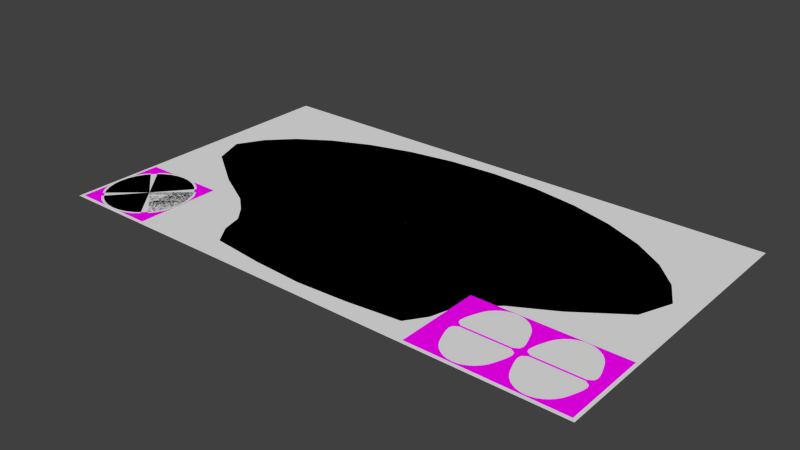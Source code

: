 # Source: gray_ui.blend  (saved by Blender 2.71.0; exported with 4.5.12 LTS)
import bpy
from mathutils import Matrix  # noqa: F401  (used for matrix-valued properties, if any)

bpy.ops.wm.read_factory_settings(use_empty=True)
scene = bpy.context.scene
scene.name = 'Scene'

# ---- collections
col_collection_1 = bpy.data.collections.new('Collection 1'); scene.collection.children.link(col_collection_1)
col_collection_2 = bpy.data.collections.new('Collection 2'); scene.collection.children.link(col_collection_2)
col_collection_3 = bpy.data.collections.new('Collection 3'); scene.collection.children.link(col_collection_3)
col_collection_11 = bpy.data.collections.new('Collection 11'); scene.collection.children.link(col_collection_11)
col_collection_12 = bpy.data.collections.new('Collection 12'); scene.collection.children.link(col_collection_12)

# ---- images (referenced by path relative to the original .blend; pixels are not part of the script)
import os
ASSET_DIR = os.environ.get("B2B_ASSET_DIR", "")  # directory of the original .blend (textures are referenced by path, not embedded)
HERE = os.path.dirname(os.path.abspath(__file__))  # packed textures are extracted next to this script under _unpacked/

def load_image(name, relpath, width, height, colorspace="sRGB"):
    """Load a texture the original file referenced (path relative to the .blend, or extracted next to this script)."""
    p = next((c for c in (os.path.join(HERE, relpath), os.path.join(ASSET_DIR, relpath)) if relpath and os.path.exists(c)), "")
    if p:
        img = bpy.data.images.load(p, check_existing=True)
        img.name = name
    else:  # same state as the original file: an image datablock whose file is absent (Cycles renders it pink)
        img = bpy.data.images.new(name, width, height)
        img.source = "FILE"
        img.filepath = "//" + (relpath or name)
    img.colorspace_settings.name = colorspace
    return img
img_greybutton_png = load_image('greybutton.png', 'greybutton.png', 1024, 1024, 'sRGB')
img_hzg_updn_png_001 = load_image('hzg_updn.png.001', 'hzg_updn.png', 1024, 1024, 'sRGB')
img_hzg_rotb_png = load_image('hzg_rotb.png', 'hzg_rotb.png', 1024, 1024, 'sRGB')
img_ghostring_png_001 = load_image('ghostring.png.001', 'ghostring.png', 1024, 1024, 'sRGB')

# ---- materials (node trees are filled in below, after node groups)
mat_material = bpy.data.materials.new('Material')
mat_material.alpha_threshold = 0.0
mat_material.roughness = 0.5
mat_material.line_color = (0.0, 0.0, 0.0, 1.0)
mat_material_003 = bpy.data.materials.new('Material.003')
mat_material_003.alpha_threshold = 0.0
mat_material_003.roughness = 0.5
mat_material_003.line_color = (0.0, 0.0, 0.0, 1.0)
mat_material_002 = bpy.data.materials.new('Material.002')
mat_material_002.alpha_threshold = 0.0
mat_material_002.roughness = 0.5
mat_material_002.line_color = (0.0, 0.0, 0.0, 1.0)
mat_material_001 = bpy.data.materials.new('Material.001')
mat_material_001.alpha_threshold = 0.0
mat_material_001.roughness = 0.5
mat_material_001.line_color = (0.0, 0.0, 0.0, 1.0)

# ---- material node trees
mat_material.use_nodes = True; mat_material.node_tree.nodes.clear()
_N = mat_material.node_tree.nodes; _L = mat_material.node_tree.links
n0 = _N.new('ShaderNodeOutputMaterial'); n0.name = 'Material Output'; n0.location = (300, 300)
n1 = _N.new('ShaderNodeBsdfDiffuse'); n1.name = 'Diffuse BSDF'; n1.location = (10, 300)
n2 = _N.new('ShaderNodeTexImage'); n2.name = 'Image Texture'; n2.location = (-180, 300)
n2.width = 140
n2.image = img_greybutton_png
_L.new(n1.outputs[0], n0.inputs[0])
_L.new(n2.outputs[0], n1.inputs[0])
n0.is_active_output = True
mat_material_003.use_nodes = True; mat_material_003.node_tree.nodes.clear()
_N = mat_material_003.node_tree.nodes; _L = mat_material_003.node_tree.links
n0 = _N.new('ShaderNodeMixShader'); n0.name = 'Mix Shader'; n0.location = (195, 274)
n1 = _N.new('ShaderNodeOutputMaterial'); n1.name = 'Material Output'; n1.location = (456, 281)
n2 = _N.new('ShaderNodeTexImage'); n2.name = 'Image Texture'; n2.location = (-397, 260)
n2.width = 140
n2.image = img_hzg_updn_png_001
n3 = _N.new('ShaderNodeBsdfTransparent'); n3.name = 'Transparent BSDF'; n3.location = (3, 152)
n3.inputs[0].default_value = (1.0, 1.0, 1.0, 0.0)
n4 = _N.new('ShaderNodeBsdfDiffuse'); n4.name = 'Diffuse BSDF'; n4.location = (10, 300)
_L.new(n2.outputs[0], n4.inputs[0])
_L.new(n0.outputs[0], n1.inputs[0])
_L.new(n2.outputs[1], n0.inputs[0])
_L.new(n3.outputs[0], n0.inputs[1])
_L.new(n4.outputs[0], n0.inputs[2])
n1.is_active_output = True
mat_material_002.use_nodes = True; mat_material_002.node_tree.nodes.clear()
_N = mat_material_002.node_tree.nodes; _L = mat_material_002.node_tree.links
n0 = _N.new('ShaderNodeBsdfDiffuse'); n0.name = 'Diffuse BSDF'; n0.location = (10, 300)
n1 = _N.new('ShaderNodeBsdfTransparent'); n1.name = 'Transparent BSDF'; n1.location = (34, 130)
n2 = _N.new('ShaderNodeOutputMaterial'); n2.name = 'Material Output'; n2.location = (598, 261)
n3 = _N.new('ShaderNodeMixShader'); n3.name = 'Mix Shader'; n3.location = (326, 275)
n4 = _N.new('ShaderNodeTexImage'); n4.name = 'Image Texture'; n4.location = (-322, 255)
n4.width = 140
n4.image = img_hzg_rotb_png
_L.new(n0.outputs[0], n3.inputs[2])
_L.new(n4.outputs[0], n0.inputs[0])
_L.new(n3.outputs[0], n2.inputs[0])
_L.new(n1.outputs[0], n3.inputs[1])
_L.new(n4.outputs[1], n3.inputs[0])
n2.is_active_output = True
mat_material_001.use_nodes = True; mat_material_001.node_tree.nodes.clear()
_N = mat_material_001.node_tree.nodes; _L = mat_material_001.node_tree.links
n0 = _N.new('ShaderNodeOutputMaterial'); n0.name = 'Material Output'; n0.location = (300, 300)
n1 = _N.new('ShaderNodeBsdfDiffuse'); n1.name = 'Diffuse BSDF'; n1.location = (10, 300)
n2 = _N.new('ShaderNodeTexImage'); n2.name = 'Image Texture'; n2.location = (-180, 300)
n2.width = 140
n2.image = img_ghostring_png_001
_L.new(n1.outputs[0], n0.inputs[0])
_L.new(n2.outputs[0], n1.inputs[0])
n0.is_active_output = True

# ---- world
world_world = bpy.data.worlds.new('World'); scene.world = world_world
world_world.color = (0.05088, 0.05088, 0.05088)
world_world.use_sun_shadow = False
world_world.sun_shadow_jitter_overblur = 0.0
world_world.cycles.sampling_method = 'MANUAL'
world_world.cycles.sample_map_resolution = 256

# ---- meshes
me_plane_002 = bpy.data.meshes.new('Plane.002')
me_plane_002.from_pydata([(-872.1, -452.8, 0.9997), (-722.1, -452.8, 0.9997), (-872.1, -302.8, 1.0), (-722.1, -302.8, 1.0)], [], [(0, 1, 3, 2)])
_uv = me_plane_002.uv_layers.new(name='UVMap')
_uv.uv.foreach_set('vector', [9.882e-05, 0.000101, 0.9999, 9.882e-05, 0.9999, 0.9999, 0.0001011, 0.9999])
me_plane_002.materials.append(mat_material)
me_plane_002.use_remesh_preserve_volume = False
me_plane_002.use_remesh_preserve_attributes = False
me_plane_002.use_mirror_vertex_groups = False
me_plane_002.update()
me_plane_004 = bpy.data.meshes.new('Plane.004')
me_plane_004.from_pydata([(426.7, -227.8, 0.9995), (426.7, -527.8, 0.9995), (726.7, -227.8, 1.0), (726.7, -527.8, 1.0)], [], [(0, 1, 3, 2)])
_uv = me_plane_004.uv_layers.new(name='UVMap')
_uv.uv.foreach_set('vector', [9.998e-05, 0.9999, 9.998e-05, 0.0001001, 0.9999, 9.998e-05, 0.9999, 0.9999])
me_plane_004.materials.append(mat_material_003)
me_plane_004.use_remesh_preserve_volume = False
me_plane_004.use_remesh_preserve_attributes = False
me_plane_004.use_mirror_vertex_groups = False
me_plane_004.update()
me_plane_003 = bpy.data.meshes.new('Plane.003')
me_plane_003.from_pydata([(648.5, -227.8, 0.9995), (648.5, -527.8, 0.9995), (948.5, -227.8, 1.0), (948.5, -527.8, 1.0)], [], [(0, 1, 3, 2)])
_uv = me_plane_003.uv_layers.new(name='UVMap')
_uv.uv.foreach_set('vector', [9.998e-05, 0.9999, 9.998e-05, 0.0001001, 0.9999, 9.998e-05, 0.9999, 0.9999])
me_plane_003.materials.append(mat_material_002)
me_plane_003.use_remesh_preserve_volume = False
me_plane_003.use_remesh_preserve_attributes = False
me_plane_003.use_mirror_vertex_groups = False
me_plane_003.update()
me_plane_001 = bpy.data.meshes.new('Plane.001')
me_plane_001.from_pydata([(-947.1, -527.8, 0.9995), (-647.1, -527.8, 0.9995), (-947.1, -227.8, 1.0), (-647.1, -227.8, 1.0)], [], [(0, 1, 3, 2)])
_uv = me_plane_001.uv_layers.new(name='UVMap')
_uv.uv.foreach_set('vector', [9.882e-05, 0.000101, 0.9999, 9.882e-05, 0.9999, 0.9999, 0.0001011, 0.9999])
me_plane_001.materials.append(mat_material_001)
me_plane_001.use_remesh_preserve_volume = False
me_plane_001.use_remesh_preserve_attributes = False
me_plane_001.use_mirror_vertex_groups = False
me_plane_001.update()
me_circle_002 = bpy.data.meshes.new('Circle.002')
me_circle_002.from_pydata([(0.0, 486.3, 0.0), (-175.8, 476.9, 0.0), (-344.8, 449.3, 0.0), (-500.6, 404.3, 0.0), (-637.2, 343.8, 0.0), (-749.2, 270.2, 0.0), (-832.5, 186.1, 0.0), (-883.8, 94.87, 0.0), (-839.0, -18.37, 0.0), (-672.3, -136.0, 0.0), (-532.7, -212.9, 0.0), (-473.4, -264.6, 0.0), (-429.3, -318.5, 0.0), (-409.0, -389.8, 0.0), (-363.0, -456.3, 0.0), (-175.8, -476.9, 0.0), (0.0002936, -486.3, 0.0), (175.8, -476.9, 0.0), (363.0, -456.3, 0.0), (409.0, -389.8, 0.0), (429.3, -318.5, 0.0), (473.4, -264.6, 0.0), (532.7, -212.9, 0.0), (672.3, -136.0, 0.0), (839.0, -18.37, 0.0), (883.8, 94.87, 0.0), (832.5, 186.1, 0.0), (749.2, 270.2, 0.0), (637.2, 343.8, 0.0), (500.6, 404.3, 0.0), (344.8, 449.3, 0.0), (175.8, 476.9, 0.0), (0.0, 0.0002531, 0.0)], [], [(7, 8, 32, 6), (4, 5, 6, 32), (2, 3, 4, 32), (0, 1, 2, 32), (30, 31, 0, 32), (28, 29, 30, 32), (26, 27, 28, 32), (24, 25, 26, 32), (23, 24, 32, 22), (20, 21, 22, 32), (18, 19, 20, 32), (16, 17, 18, 32), (8, 9, 10, 32), (10, 11, 12, 32), (12, 13, 14, 32), (14, 15, 16, 32)])
me_circle_002.use_remesh_preserve_volume = False
me_circle_002.use_remesh_preserve_attributes = False
me_circle_002.use_mirror_vertex_groups = False
me_circle_002.update()
me_circle_009 = bpy.data.meshes.new('Circle.009')
me_circle_009.from_pydata([(809.0, -230.5, 2.0), (793.3, -232.0, 2.0), (778.0, -236.4, 2.0), (763.7, -243.5, 2.0), (750.7, -253.0, 2.0), (739.4, -264.7, 2.0), (730.3, -278.0, 2.0), (723.6, -292.4, 2.0), (717.9, -307.5, 2.0), (712.3, -322.9, 2.0), (708.1, -338.0, 2.0), (705.8, -352.0, 2.0), (709.3, -364.3, 2.0), (724.6, -374.2, 2.0), (893.4, -374.2, 2.0), (908.8, -364.3, 2.0), (912.2, -352.0, 2.0), (910.0, -338.0, 2.0), (905.8, -322.9, 2.0), (900.2, -307.5, 2.0), (894.5, -292.4, 2.0), (887.8, -278.0, 2.0), (878.6, -264.7, 2.0), (867.4, -253.0, 2.0), (854.4, -243.5, 2.0), (840.0, -236.4, 2.0), (824.8, -232.0, 2.0), (809.0, -374.2, 2.0), (809.0, -302.3, 2.0)], [], [(13, 27, 28, 12), (10, 11, 12, 28), (8, 9, 10, 28), (6, 7, 8, 28), (4, 5, 6, 28), (2, 3, 4, 28), (0, 1, 2, 28), (26, 0, 28, 25), (23, 24, 25, 28), (21, 22, 23, 28), (19, 20, 21, 28), (17, 18, 19, 28), (15, 16, 17, 28), (14, 15, 28, 27)])
_uv = me_circle_009.uv_layers.new(name='UVMap')
_uv.uv.foreach_set('vector', [0.09107, 8.476e-05, 0.5, 8.416e-05, 0.5, 0.3481, 0.01679, 0.04775, 0.0108, 0.1754, 8.342e-05, 0.1073, 0.01679, 0.04775, 0.5, 0.3481, 0.05848, 0.3232, 0.03127, 0.2485, 0.0108, 0.1754, 0.5, 0.3481, 0.1184, 0.4661, 0.08613, 0.3962, 0.05848, 0.3232, 0.5, 0.3481, 0.2174, 0.587, 0.1628, 0.5305, 0.1184, 0.4661, 0.5, 0.3481, 0.3498, 0.6678, 0.2804, 0.6333, 0.2174, 0.587, 0.5, 0.3481, 0.5, 0.6962, 0.4238, 0.689, 0.3498, 0.6678, 0.5, 0.3481, 0.5762, 0.689, 0.5, 0.6962, 0.5, 0.3481, 0.6502, 0.6678, 0.7826, 0.587, 0.7196, 0.6333, 0.6502, 0.6678, 0.5, 0.3481, 0.8816, 0.4661, 0.8372, 0.5305, 0.7826, 0.587, 0.5, 0.3481, 0.9415, 0.3231, 0.9139, 0.3961, 0.8816, 0.4661, 0.5, 0.3481, 0.9892, 0.1754, 0.9687, 0.2485, 0.9415, 0.3231, 0.5, 0.3481, 0.9832, 0.04775, 0.9999, 0.1073, 0.9892, 0.1754, 0.5, 0.3481, 0.9089, 8.342e-05, 0.9832, 0.04775, 0.5, 0.3481, 0.5, 8.416e-05])
me_circle_009.use_remesh_preserve_volume = False
me_circle_009.use_remesh_preserve_attributes = False
me_circle_009.use_mirror_vertex_groups = False
me_circle_009.update()
me_circle_008 = bpy.data.meshes.new('Circle.008')
me_circle_008.from_pydata([(809.0, -524.3, 2.0), (793.3, -522.9, 2.0), (778.0, -518.5, 2.0), (763.7, -511.4, 2.0), (750.7, -501.8, 2.0), (739.4, -490.1, 2.0), (730.3, -476.8, 2.0), (723.6, -462.4, 2.0), (717.9, -447.3, 2.0), (712.3, -431.9, 2.0), (708.1, -416.9, 2.0), (705.8, -402.8, 2.0), (709.3, -390.5, 2.0), (724.6, -380.7, 2.0), (893.4, -380.7, 2.0), (908.8, -390.5, 2.0), (912.2, -402.8, 2.0), (910.0, -416.9, 2.0), (905.8, -431.9, 2.0), (900.2, -447.3, 2.0), (894.5, -462.4, 2.0), (887.8, -476.8, 2.0), (878.6, -490.1, 2.0), (867.4, -501.8, 2.0), (854.4, -511.4, 2.0), (840.0, -518.5, 2.0), (824.8, -522.9, 2.0), (809.0, -380.7, 2.0), (809.0, -452.5, 2.0)], [], [(14, 27, 28, 15), (15, 28, 17, 16), (17, 28, 19, 18), (19, 28, 21, 20), (21, 28, 23, 22), (23, 28, 25, 24), (26, 25, 28, 0), (0, 28, 2, 1), (2, 28, 4, 3), (4, 28, 6, 5), (6, 28, 8, 7), (8, 28, 10, 9), (10, 28, 12, 11), (13, 12, 28, 27)])
_uv = me_circle_008.uv_layers.new(name='UVMap')
_uv.uv.foreach_set('vector', [0.9089, 0.6961, 0.5, 0.6962, 0.5, 0.3481, 0.9832, 0.6485, 0.9832, 0.6485, 0.5, 0.3481, 0.9892, 0.5208, 0.9999, 0.5889, 0.9892, 0.5208, 0.5, 0.3481, 0.9415, 0.3731, 0.9687, 0.4477, 0.9415, 0.3731, 0.5, 0.3481, 0.8816, 0.2302, 0.9139, 0.3001, 0.8816, 0.2302, 0.5, 0.3481, 0.7826, 0.1093, 0.8372, 0.1657, 0.7826, 0.1093, 0.5, 0.3481, 0.6502, 0.02846, 0.7196, 0.0629, 0.5762, 0.007246, 0.6502, 0.02846, 0.5, 0.3481, 0.5, 8.342e-05, 0.5, 8.342e-05, 0.5, 0.3481, 0.3498, 0.02845, 0.4238, 0.007244, 0.3498, 0.02845, 0.5, 0.3481, 0.2174, 0.1092, 0.2804, 0.06289, 0.2174, 0.1092, 0.5, 0.3481, 0.1184, 0.2302, 0.1628, 0.1657, 0.1184, 0.2302, 0.5, 0.3481, 0.05849, 0.3731, 0.08613, 0.3001, 0.05849, 0.3731, 0.5, 0.3481, 0.0108, 0.5208, 0.03127, 0.4477, 0.0108, 0.5208, 0.5, 0.3481, 0.01679, 0.6485, 8.342e-05, 0.5889, 0.09107, 0.6961, 0.01679, 0.6485, 0.5, 0.3481, 0.5, 0.6962])
me_circle_008.use_remesh_preserve_volume = False
me_circle_008.use_remesh_preserve_attributes = False
me_circle_008.use_mirror_vertex_groups = False
me_circle_008.update()
me_circle_007 = bpy.data.meshes.new('Circle.007')
me_circle_007.from_pydata([(586.5, -524.3, 2.0), (570.8, -522.9, 2.0), (555.6, -518.5, 2.0), (541.2, -511.4, 2.0), (528.2, -501.8, 2.0), (516.9, -490.1, 2.0), (507.8, -476.8, 2.0), (501.1, -462.4, 2.0), (495.4, -447.3, 2.0), (489.8, -431.9, 2.0), (485.6, -416.9, 2.0), (483.4, -402.8, 2.0), (486.8, -390.5, 2.0), (502.1, -380.7, 2.0), (671.0, -380.7, 2.0), (686.3, -390.5, 2.0), (689.7, -402.8, 2.0), (687.5, -416.9, 2.0), (683.3, -431.9, 2.0), (677.7, -447.3, 2.0), (672.0, -462.4, 2.0), (665.3, -476.8, 2.0), (656.1, -490.1, 2.0), (644.9, -501.8, 2.0), (631.9, -511.4, 2.0), (617.5, -518.5, 2.0), (602.3, -522.9, 2.0), (586.5, -380.7, 2.0), (586.5, -452.5, 2.0)], [], [(14, 27, 28, 15), (15, 28, 17, 16), (17, 28, 19, 18), (19, 28, 21, 20), (21, 28, 23, 22), (23, 28, 25, 24), (26, 25, 28, 0), (0, 28, 2, 1), (2, 28, 4, 3), (4, 28, 6, 5), (6, 28, 8, 7), (8, 28, 10, 9), (10, 28, 12, 11), (13, 12, 28, 27)])
_uv = me_circle_007.uv_layers.new(name='UVMap')
_uv.uv.foreach_set('vector', [0.9089, 0.6961, 0.5, 0.6962, 0.5, 0.3481, 0.9832, 0.6485, 0.9832, 0.6485, 0.5, 0.3481, 0.9892, 0.5208, 0.9999, 0.5889, 0.9892, 0.5208, 0.5, 0.3481, 0.9415, 0.3731, 0.9687, 0.4477, 0.9415, 0.3731, 0.5, 0.3481, 0.8816, 0.2302, 0.9139, 0.3001, 0.8816, 0.2302, 0.5, 0.3481, 0.7826, 0.1093, 0.8372, 0.1657, 0.7826, 0.1093, 0.5, 0.3481, 0.6502, 0.02846, 0.7196, 0.0629, 0.5762, 0.007245, 0.6502, 0.02846, 0.5, 0.3481, 0.5, 8.342e-05, 0.5, 8.342e-05, 0.5, 0.3481, 0.3498, 0.02845, 0.4238, 0.007245, 0.3498, 0.02845, 0.5, 0.3481, 0.2174, 0.1092, 0.2804, 0.0629, 0.2174, 0.1092, 0.5, 0.3481, 0.1184, 0.2302, 0.1628, 0.1657, 0.1184, 0.2302, 0.5, 0.3481, 0.05848, 0.3731, 0.08613, 0.3001, 0.05848, 0.3731, 0.5, 0.3481, 0.0108, 0.5208, 0.03127, 0.4477, 0.0108, 0.5208, 0.5, 0.3481, 0.01679, 0.6485, 8.342e-05, 0.5889, 0.09107, 0.6961, 0.01679, 0.6485, 0.5, 0.3481, 0.5, 0.6962])
me_circle_007.use_remesh_preserve_volume = False
me_circle_007.use_remesh_preserve_attributes = False
me_circle_007.use_mirror_vertex_groups = False
me_circle_007.update()
me_circle_001 = bpy.data.meshes.new('Circle.001')
me_circle_001.from_pydata([(586.5, -230.5, 2.0), (570.8, -232.0, 2.0), (555.6, -236.4, 2.0), (541.2, -243.5, 2.0), (528.2, -253.0, 2.0), (516.9, -264.7, 2.0), (507.8, -278.0, 2.0), (501.1, -292.4, 2.0), (495.4, -307.5, 2.0), (489.8, -322.9, 2.0), (485.6, -338.0, 2.0), (483.4, -352.0, 2.0), (486.8, -364.3, 2.0), (502.1, -374.2, 2.0), (671.0, -374.2, 2.0), (686.3, -364.3, 2.0), (689.7, -352.0, 2.0), (687.5, -338.0, 2.0), (683.3, -322.9, 2.0), (677.7, -307.5, 2.0), (672.0, -292.4, 2.0), (665.3, -278.0, 2.0), (656.1, -264.7, 2.0), (644.9, -253.0, 2.0), (631.9, -243.5, 2.0), (617.5, -236.4, 2.0), (602.3, -232.0, 2.0), (586.5, -374.2, 2.0), (586.5, -302.3, 2.0)], [], [(13, 27, 28, 12), (10, 11, 12, 28), (8, 9, 10, 28), (6, 7, 8, 28), (4, 5, 6, 28), (2, 3, 4, 28), (0, 1, 2, 28), (26, 0, 28, 25), (23, 24, 25, 28), (21, 22, 23, 28), (19, 20, 21, 28), (17, 18, 19, 28), (15, 16, 17, 28), (14, 15, 28, 27)])
_uv = me_circle_001.uv_layers.new(name='UVMap')
_uv.uv.foreach_set('vector', [0.09107, 8.387e-05, 0.5, 8.402e-05, 0.5, 0.3481, 0.01679, 0.04775, 0.0108, 0.1754, 8.342e-05, 0.1073, 0.01679, 0.04775, 0.5, 0.3481, 0.05848, 0.3231, 0.03127, 0.2485, 0.0108, 0.1754, 0.5, 0.3481, 0.1184, 0.4661, 0.08612, 0.3961, 0.05848, 0.3231, 0.5, 0.3481, 0.2174, 0.587, 0.1628, 0.5305, 0.1184, 0.4661, 0.5, 0.3481, 0.3498, 0.6678, 0.2804, 0.6333, 0.2174, 0.587, 0.5, 0.3481, 0.5, 0.6962, 0.4238, 0.689, 0.3498, 0.6678, 0.5, 0.3481, 0.5762, 0.689, 0.5, 0.6962, 0.5, 0.3481, 0.6502, 0.6678, 0.7826, 0.587, 0.7196, 0.6333, 0.6502, 0.6678, 0.5, 0.3481, 0.8816, 0.4661, 0.8372, 0.5305, 0.7826, 0.587, 0.5, 0.3481, 0.9415, 0.3231, 0.9139, 0.3961, 0.8816, 0.4661, 0.5, 0.3481, 0.9892, 0.1754, 0.9687, 0.2485, 0.9415, 0.3231, 0.5, 0.3481, 0.9832, 0.04775, 0.9999, 0.1073, 0.9892, 0.1754, 0.5, 0.3481, 0.9089, 8.342e-05, 0.9832, 0.04775, 0.5, 0.3481, 0.5, 8.402e-05])
me_circle_001.use_remesh_preserve_volume = False
me_circle_001.use_remesh_preserve_attributes = False
me_circle_001.use_mirror_vertex_groups = False
me_circle_001.update()
me_circle_006 = bpy.data.meshes.new('Circle.006')
me_circle_006.from_pydata([(-952.6, -377.5, 2.0), (-949.9, -405.4, 2.0), (-943.6, -432.3, 2.0), (-932.8, -457.1, 2.0), (-915.3, -478.8, 2.0), (-915.3, -276.1, 2.0), (-932.8, -297.8, 2.0), (-943.6, -322.6, 2.0), (-949.9, -349.5, 2.0), (-797.0, -377.5, 2.0), (-856.3, -326.8, 2.0), (-856.3, -428.1, 2.0), (-867.1, -377.5, 2.0)], [], [(11, 9, 10, 12), (4, 11, 12, 3), (1, 2, 3, 12), (0, 1, 12, 8), (6, 7, 8, 12), (5, 6, 12, 10)])
_uv = me_circle_006.uv_layers.new(name='UVMap')
_uv.uv.foreach_set('vector', [0.4935, 0.07746, 0.9881, 9.939e-05, 0.9875, 0.5007, 0.6955, 0.3416, 9.939e-05, 0.1534, 0.4935, 0.07746, 0.6955, 0.3416, 0.0328, 0.3295, 0.2131, 0.6287, 0.1083, 0.4859, 0.0328, 0.3295, 0.6955, 0.3416, 0.338, 0.7588, 0.2131, 0.6287, 0.6955, 0.3416, 0.4857, 0.8623, 0.8091, 0.9946, 0.643, 0.944, 0.4857, 0.8623, 0.6955, 0.3416, 0.9881, 0.9999, 0.8091, 0.9946, 0.6955, 0.3416, 0.9875, 0.5007])
me_circle_006.use_remesh_preserve_volume = False
me_circle_006.use_remesh_preserve_attributes = False
me_circle_006.use_mirror_vertex_groups = False
me_circle_006.update()
me_circle_005 = bpy.data.meshes.new('Circle.005')
me_circle_005.from_pydata([(-797.0, -533.1, 2.0), (-769.1, -530.3, 2.0), (-742.2, -524.1, 2.0), (-717.4, -513.2, 2.0), (-695.7, -495.7, 2.0), (-898.3, -495.7, 2.0), (-876.6, -513.2, 2.0), (-851.8, -524.1, 2.0), (-825.0, -530.3, 2.0), (-797.0, -377.5, 2.0), (-847.7, -436.7, 2.0), (-746.4, -436.7, 2.0), (-797.0, -447.5, 2.0)], [], [(11, 9, 10, 12), (4, 11, 12, 3), (1, 2, 3, 12), (0, 1, 12, 8), (6, 7, 8, 12), (5, 6, 12, 10)])
_uv = me_circle_005.uv_layers.new(name='UVMap')
_uv.uv.foreach_set('vector', [0.9875, 0.5007, 0.9881, 9.939e-05, 0.4935, 0.07746, 0.6955, 0.3416, 0.9881, 0.9999, 0.9875, 0.5007, 0.6955, 0.3416, 0.8091, 0.9946, 0.4857, 0.8623, 0.643, 0.944, 0.8091, 0.9946, 0.6955, 0.3416, 0.338, 0.7588, 0.4857, 0.8623, 0.6955, 0.3416, 0.2131, 0.6287, 0.0328, 0.3295, 0.1083, 0.4859, 0.2131, 0.6287, 0.6955, 0.3416, 9.939e-05, 0.1534, 0.0328, 0.3295, 0.6955, 0.3416, 0.4935, 0.07746])
me_circle_005.use_remesh_preserve_volume = False
me_circle_005.use_remesh_preserve_attributes = False
me_circle_005.use_mirror_vertex_groups = False
me_circle_005.update()
me_circle_004 = bpy.data.meshes.new('Circle.004')
me_circle_004.from_pydata([(-641.4, -377.5, 2.0), (-644.1, -349.5, 2.0), (-650.4, -322.6, 2.0), (-661.2, -297.8, 2.0), (-678.8, -276.1, 2.0), (-678.8, -478.8, 2.0), (-661.2, -457.1, 2.0), (-650.4, -432.3, 2.0), (-644.1, -405.4, 2.0), (-797.0, -377.5, 2.0), (-737.7, -428.1, 2.0), (-737.7, -326.8, 2.0), (-727.0, -377.5, 2.0)], [], [(11, 9, 10, 12), (4, 11, 12, 3), (5, 6, 12, 10), (6, 7, 8, 12), (1, 2, 3, 12), (0, 1, 12, 8)])
_uv = me_circle_004.uv_layers.new(name='UVMap')
_uv.uv.foreach_set('vector', [0.9875, 0.4993, 0.9881, 0.9999, 0.4935, 0.9225, 0.6955, 0.6584, 0.9881, 9.939e-05, 0.9875, 0.4993, 0.6955, 0.6584, 0.8091, 0.005408, 9.939e-05, 0.8466, 0.0328, 0.6705, 0.6955, 0.6584, 0.4935, 0.9225, 0.0328, 0.6705, 0.1083, 0.5141, 0.2131, 0.3713, 0.6955, 0.6584, 0.4857, 0.1377, 0.643, 0.05603, 0.8091, 0.005408, 0.6955, 0.6584, 0.338, 0.2412, 0.4857, 0.1377, 0.6955, 0.6584, 0.2131, 0.3713])
me_circle_004.use_remesh_preserve_volume = False
me_circle_004.use_remesh_preserve_attributes = False
me_circle_004.use_mirror_vertex_groups = False
me_circle_004.update()
me_circle = bpy.data.meshes.new('Circle')
me_circle.from_pydata([(-797.0, -221.8, 2.0), (-825.0, -224.6, 2.0), (-851.8, -230.8, 2.0), (-876.6, -241.7, 2.0), (-898.3, -259.2, 2.0), (-695.7, -259.2, 2.0), (-717.4, -241.7, 2.0), (-742.2, -230.8, 2.0), (-769.1, -224.6, 2.0), (-797.0, -377.5, 2.0), (-847.7, -318.2, 2.0), (-746.4, -318.2, 2.0), (-797.0, -307.4, 2.0)], [], [(4, 10, 12, 3), (1, 2, 3, 12), (0, 1, 12, 8), (6, 7, 8, 12), (5, 6, 12, 11), (10, 9, 11, 12)])
_uv = me_circle.uv_layers.new(name='UVMap')
_uv.uv.foreach_set('vector', [9.939e-05, 0.1534, 0.4935, 0.07746, 0.6955, 0.3416, 0.0328, 0.3295, 0.2131, 0.6287, 0.1083, 0.4858, 0.0328, 0.3295, 0.6955, 0.3416, 0.338, 0.7588, 0.2131, 0.6287, 0.6955, 0.3416, 0.4857, 0.8623, 0.809, 0.9946, 0.643, 0.944, 0.4857, 0.8623, 0.6955, 0.3416, 0.9881, 0.9999, 0.809, 0.9946, 0.6955, 0.3416, 0.9875, 0.5007, 0.4935, 0.07746, 0.9881, 9.939e-05, 0.9875, 0.5007, 0.6955, 0.3416])
me_circle.use_remesh_preserve_volume = False
me_circle.use_remesh_preserve_attributes = False
me_circle.use_mirror_vertex_groups = False
me_circle.update()
me_circle_003 = bpy.data.meshes.new('Circle.003')
me_circle_003.from_pydata([(0.0, 1.0, 0.0), (-0.1951, 0.9808, 0.0), (-0.3827, 0.9239, 0.0), (-0.5556, 0.8315, 0.0), (-0.7071, 0.7071, 0.0), (-0.8315, 0.5556, 0.0), (-0.9239, 0.3827, 0.0), (-0.9808, 0.1951, 0.0), (-1.0, 7.55e-08, 0.0), (-0.9808, -0.1951, 0.0), (-0.9239, -0.3827, 0.0), (-0.8315, -0.5556, 0.0), (-0.7071, -0.7071, 0.0), (-0.5556, -0.8315, 0.0), (-0.3827, -0.9239, 0.0), (-0.1951, -0.9808, 0.0), (3.258e-07, -1.0, 0.0), (0.1951, -0.9808, 0.0), (0.3827, -0.9239, 0.0), (0.5556, -0.8315, 0.0), (0.7071, -0.7071, 0.0), (0.8315, -0.5556, 0.0), (0.9239, -0.3827, 0.0), (0.9808, -0.1951, 0.0), (1.0, 9.656e-07, 0.0), (0.9808, 0.1951, 0.0), (0.9239, 0.3827, 0.0), (0.8315, 0.5556, 0.0), (0.7071, 0.7071, 0.0), (0.5556, 0.8315, 0.0), (0.3827, 0.9239, 0.0), (0.1951, 0.9808, 0.0), (-1.187e-08, 0.9, 0.0), (-0.1756, 0.8827, 0.0), (-0.3444, 0.8315, 0.0), (-0.5, 0.7483, 0.0), (-0.6364, 0.6364, 0.0), (-0.7483, 0.5, 0.0), (-0.8315, 0.3444, 0.0), (-0.8827, 0.1756, 0.0), (-0.9, 9.645e-08, 0.0), (-0.8827, -0.1756, 0.0), (-0.8315, -0.3444, 0.0), (-0.7483, -0.5, 0.0), (-0.6364, -0.6364, 0.0), (-0.5, -0.7483, 0.0), (-0.3444, -0.8315, 0.0), (-0.1756, -0.8827, 0.0), (2.814e-07, -0.9, 0.0), (0.1756, -0.8827, 0.0), (0.3444, -0.8315, 0.0), (0.5, -0.7483, 0.0), (0.6364, -0.6364, 0.0), (0.7483, -0.5, 0.0), (0.8315, -0.3444, 0.0), (0.8827, -0.1756, 0.0), (0.9, 8.975e-07, 0.0), (0.8827, 0.1756, 0.0), (0.8315, 0.3444, 0.0), (0.7483, 0.5, 0.0), (0.6364, 0.6364, 0.0), (0.5, 0.7483, 0.0), (0.3444, 0.8315, 0.0), (0.1756, 0.8827, 0.0), (0.0, 1.0, 0.2), (-0.1951, 0.9808, 0.2), (-0.3827, 0.9239, 0.2), (-0.5556, 0.8315, 0.2), (-0.7071, 0.7071, 0.2), (-0.8315, 0.5556, 0.2), (-0.9239, 0.3827, 0.2), (-0.9808, 0.1951, 0.2), (-1.0, 7.55e-08, 0.2), (-0.9808, -0.1951, 0.2), (-0.9239, -0.3827, 0.2), (-0.8315, -0.5556, 0.2), (-0.7071, -0.7071, 0.2), (-0.5556, -0.8315, 0.2), (-0.3827, -0.9239, 0.2), (-0.1951, -0.9808, 0.2), (3.258e-07, -1.0, 0.2), (0.1951, -0.9808, 0.2), (0.3827, -0.9239, 0.2), (0.5556, -0.8315, 0.2), (0.7071, -0.7071, 0.2), (0.8315, -0.5556, 0.2), (0.9239, -0.3827, 0.2), (0.9808, -0.1951, 0.2), (1.0, 9.656e-07, 0.2), (0.9808, 0.1951, 0.2), (0.9239, 0.3827, 0.2), (0.8315, 0.5556, 0.2), (0.7071, 0.7071, 0.2), (0.5556, 0.8315, 0.2), (0.3827, 0.9239, 0.2), (0.1951, 0.9808, 0.2), (-1.187e-08, 0.9, 0.2), (-0.1756, 0.8827, 0.2), (-0.3444, 0.8315, 0.2), (-0.5, 0.7483, 0.2), (-0.6364, 0.6364, 0.2), (-0.7483, 0.5, 0.2), (-0.8315, 0.3444, 0.2), (-0.8827, 0.1756, 0.2), (-0.9, 9.645e-08, 0.2), (-0.8827, -0.1756, 0.2), (-0.8315, -0.3444, 0.2), (-0.7483, -0.5, 0.2), (-0.6364, -0.6364, 0.2), (-0.5, -0.7483, 0.2), (-0.3444, -0.8315, 0.2), (-0.1756, -0.8827, 0.2), (2.814e-07, -0.9, 0.2), (0.1756, -0.8827, 0.2), (0.3444, -0.8315, 0.2), (0.5, -0.7483, 0.2), (0.6364, -0.6364, 0.2), (0.7483, -0.5, 0.2), (0.8315, -0.3444, 0.2), (0.8827, -0.1756, 0.2), (0.9, 8.975e-07, 0.2), (0.8827, 0.1756, 0.2), (0.8315, 0.3444, 0.2), (0.7483, 0.5, 0.2), (0.6364, 0.6364, 0.2), (0.5, 0.7483, 0.2), (0.3444, 0.8315, 0.2), (0.1756, 0.8827, 0.2), (0.3271, 0.0, 0.0), (-0.3271, 0.0, 0.0), (1.084e-10, 0.6, 0.0), (0.1, -0.6, 3.701e-16), (1.084e-10, 0.6, 0.2), (0.1, -0.6, 0.2), (-0.1, -0.6, -3.701e-16), (-0.1, -0.6, 0.2), (-0.1, 0.0, -3.701e-16), (-0.1, 0.0, 0.2), (-0.3271, 0.0, 0.2), (0.3271, 0.0, 0.2), (0.1, 0.0, 3.701e-16), (0.1, 0.0, 0.2)], [], [(94, 126, 125), (83, 115, 114), (72, 104, 103), (92, 124, 123), (81, 113, 112), (70, 102, 101), (90, 122, 121), (67, 68, 100), (79, 111, 110), (88, 120, 119), (66, 98, 97), (77, 109, 108), (85, 86, 118), (75, 107, 106), (95, 127, 126), (84, 116, 115), (73, 105, 104), (93, 125, 124), (82, 114, 113), (70, 71, 103), (91, 123, 122), (69, 101, 100), (80, 112, 111), (88, 89, 121), (67, 99, 98), (78, 110, 109), (86, 87, 119), (65, 97, 96), (76, 108, 107), (64, 96, 127), (85, 117, 116), (74, 106, 105), (61, 125, 126), (25, 89, 88), (3, 67, 66), (39, 103, 104), (54, 118, 119), (18, 82, 81), (32, 96, 97), (11, 75, 74), (48, 47, 111), (62, 126, 127), (26, 90, 89), (4, 68, 67), (40, 104, 105), (55, 119, 120), (19, 83, 82), (33, 97, 98), (12, 76, 75), (48, 112, 113), (63, 127, 96), (27, 91, 90), (5, 69, 68), (41, 105, 106), (56, 120, 121), (20, 84, 83), (34, 98, 99), (13, 77, 76), (49, 113, 114), (28, 92, 91), (6, 70, 69), (42, 106, 107), (57, 121, 122), (21, 85, 84), (35, 99, 100), (14, 78, 77), (50, 114, 115), (29, 93, 92), (7, 71, 70), (43, 107, 108), (58, 122, 123), (22, 86, 85), (36, 100, 101), (15, 79, 78), (51, 115, 116), (30, 94, 93), (8, 72, 71), (45, 44, 108), (59, 123, 124), (23, 87, 86), (1, 65, 64), (37, 101, 102), (53, 52, 116), (16, 80, 79), (31, 95, 94), (46, 45, 109), (9, 73, 72), (60, 124, 125), (24, 88, 87), (38, 102, 103), (2, 66, 65), (54, 53, 117), (17, 81, 80), (0, 64, 95), (10, 74, 73), (47, 46, 110), (141, 140, 128), (135, 134, 131), (132, 139, 128), (129, 138, 132), (140, 141, 133), (135, 137, 136), (138, 129, 136), (133, 141, 137), (132, 138, 137), (93, 94, 125), (82, 83, 114), (71, 72, 103), (91, 92, 123), (80, 81, 112), (69, 70, 101), (89, 90, 121), (99, 67, 100), (78, 79, 110), (87, 88, 119), (65, 66, 97), (76, 77, 108), (117, 85, 118), (74, 75, 106), (94, 95, 126), (83, 84, 115), (72, 73, 104), (92, 93, 124), (81, 82, 113), (102, 70, 103), (90, 91, 122), (68, 69, 100), (79, 80, 111), (120, 88, 121), (66, 67, 98), (77, 78, 109), (118, 86, 119), (64, 65, 96), (75, 76, 107), (95, 64, 127), (84, 85, 116), (73, 74, 105), (62, 61, 126), (24, 25, 88), (2, 3, 66), (40, 39, 104), (55, 54, 119), (17, 18, 81), (33, 32, 97), (10, 11, 74), (112, 48, 111), (63, 62, 127), (25, 26, 89), (3, 4, 67), (41, 40, 105), (56, 55, 120), (18, 19, 82), (34, 33, 98), (11, 12, 75), (49, 48, 113), (32, 63, 96), (26, 27, 90), (4, 5, 68), (42, 41, 106), (57, 56, 121), (19, 20, 83), (35, 34, 99), (12, 13, 76), (50, 49, 114), (27, 28, 91), (5, 6, 69), (43, 42, 107), (58, 57, 122), (20, 21, 84), (36, 35, 100), (13, 14, 77), (51, 50, 115), (28, 29, 92), (6, 7, 70), (44, 43, 108), (59, 58, 123), (21, 22, 85), (37, 36, 101), (14, 15, 78), (52, 51, 116), (29, 30, 93), (7, 8, 71), (109, 45, 108), (60, 59, 124), (22, 23, 86), (0, 1, 64), (38, 37, 102), (117, 53, 116), (15, 16, 79), (30, 31, 94), (110, 46, 109), (8, 9, 72), (61, 60, 125), (23, 24, 87), (39, 38, 103), (1, 2, 65), (118, 54, 117), (16, 17, 80), (31, 0, 95), (9, 10, 73), (111, 47, 110), (139, 141, 128), (133, 135, 131), (130, 132, 128), (130, 129, 132), (131, 140, 133), (134, 135, 136), (137, 138, 136), (135, 133, 137), (141, 139, 132), (132, 137, 141)])
_uv = me_circle_003.uv_layers.new(name='UVMap')
_uv.uv.foreach_set('vector', [0.6913, 0.9619, 0.6722, 0.9157, 0.75, 0.8742, 0.7778, 0.08427, 0.75, 0.1258, 0.6722, 0.08425, 0.0, 0.5, 0.05, 0.5, 0.05865, 0.5878, 0.8536, 0.8536, 0.8182, 0.8182, 0.8742, 0.75, 0.5975, 0.009607, 0.5878, 0.05865, 0.5, 0.05, 0.03806, 0.6913, 0.08425, 0.6722, 0.1258, 0.75, 0.9619, 0.6913, 0.9157, 0.6722, 0.9414, 0.5878, 0.2222, 0.9157, 0.1464, 0.8536, 0.1818, 0.8182, 0.4025, 0.009607, 0.4122, 0.05865, 0.3278, 0.08425, 1.0, 0.5, 0.95, 0.5, 0.9414, 0.4122, 0.3087, 0.9619, 0.3278, 0.9157, 0.4122, 0.9414, 0.2222, 0.08427, 0.25, 0.1258, 0.1818, 0.1818, 0.9157, 0.2222, 0.9619, 0.3087, 0.9157, 0.3278, 0.08427, 0.2222, 0.1258, 0.25, 0.08425, 0.3278, 0.5975, 0.9904, 0.5878, 0.9414, 0.6722, 0.9157, 0.8536, 0.1464, 0.8182, 0.1818, 0.75, 0.1258, 0.009607, 0.4025, 0.05865, 0.4122, 0.05, 0.5, 0.7778, 0.9157, 0.75, 0.8742, 0.8182, 0.8182, 0.6913, 0.03806, 0.6722, 0.08425, 0.5878, 0.05865, 0.03806, 0.6913, 0.009607, 0.5975, 0.05865, 0.5878, 0.9157, 0.7778, 0.8742, 0.75, 0.9157, 0.6722, 0.08427, 0.7778, 0.1258, 0.75, 0.1818, 0.8182, 0.5, 0.0, 0.5, 0.05, 0.4122, 0.05865, 1.0, 0.5, 0.9904, 0.5975, 0.9414, 0.5878, 0.2222, 0.9157, 0.25, 0.8742, 0.3278, 0.9157, 0.3087, 0.03806, 0.3278, 0.08425, 0.25, 0.1258, 0.9619, 0.3087, 0.9904, 0.4025, 0.9414, 0.4122, 0.4025, 0.9904, 0.4122, 0.9414, 0.5, 0.95, 0.1464, 0.1464, 0.1818, 0.1818, 0.1258, 0.25, 0.5, 1.0, 0.5, 0.95, 0.5878, 0.9414, 0.9157, 0.2222, 0.8742, 0.25, 0.8182, 0.1818, 0.03806, 0.3087, 0.08425, 0.3278, 0.05865, 0.4122, 0.75, 0.8742, 0.75, 0.8742, 0.6722, 0.9157, 0.9904, 0.5975, 0.9904, 0.5975, 1.0, 0.5, 0.2222, 0.9157, 0.2222, 0.9157, 0.3087, 0.9619, 0.05865, 0.5878, 0.05865, 0.5878, 0.05, 0.5, 0.9157, 0.3278, 0.9157, 0.3278, 0.9414, 0.4122, 0.6913, 0.03806, 0.6913, 0.03806, 0.5975, 0.009607, 0.5, 0.95, 0.5, 0.95, 0.4122, 0.9414, 0.08427, 0.2222, 0.08427, 0.2222, 0.03806, 0.3087, 0.5, 0.05, 0.4122, 0.05865, 0.4122, 0.05865, 0.6722, 0.9157, 0.6722, 0.9157, 0.5878, 0.9414, 0.9619, 0.6913, 0.9619, 0.6913, 0.9904, 0.5975, 0.1464, 0.8536, 0.1464, 0.8536, 0.2222, 0.9157, 0.05, 0.5, 0.05, 0.5, 0.05865, 0.4122, 0.9414, 0.4122, 0.9414, 0.4122, 0.95, 0.5, 0.7778, 0.08427, 0.7778, 0.08427, 0.6913, 0.03806, 0.4122, 0.9414, 0.4122, 0.9414, 0.3278, 0.9157, 0.1464, 0.1464, 0.1464, 0.1464, 0.08427, 0.2222, 0.5, 0.05, 0.5, 0.05, 0.5878, 0.05865, 0.5878, 0.9414, 0.5878, 0.9414, 0.5, 0.95, 0.9157, 0.7778, 0.9157, 0.7778, 0.9619, 0.6913, 0.08427, 0.7778, 0.08427, 0.7778, 0.1464, 0.8536, 0.05865, 0.4122, 0.05865, 0.4122, 0.08425, 0.3278, 0.95, 0.5, 0.95, 0.5, 0.9414, 0.5878, 0.8536, 0.1464, 0.8536, 0.1464, 0.7778, 0.08427, 0.3278, 0.9157, 0.3278, 0.9157, 0.25, 0.8742, 0.2222, 0.08427, 0.2222, 0.08427, 0.1464, 0.1464, 0.5878, 0.05865, 0.5878, 0.05865, 0.6722, 0.08425, 0.8536, 0.8536, 0.8536, 0.8536, 0.9157, 0.7778, 0.03806, 0.6913, 0.03806, 0.6913, 0.08427, 0.7778, 0.08425, 0.3278, 0.08425, 0.3278, 0.1258, 0.25, 0.9414, 0.5878, 0.9414, 0.5878, 0.9157, 0.6722, 0.9157, 0.2222, 0.9157, 0.2222, 0.8536, 0.1464, 0.25, 0.8742, 0.25, 0.8742, 0.1818, 0.8182, 0.3087, 0.03806, 0.3087, 0.03806, 0.2222, 0.08427, 0.6722, 0.08425, 0.6722, 0.08425, 0.75, 0.1258, 0.7778, 0.9157, 0.7778, 0.9157, 0.8536, 0.8536, 0.009607, 0.5975, 0.009607, 0.5975, 0.03806, 0.6913, 0.1258, 0.25, 0.1258, 0.25, 0.1818, 0.1818, 0.9157, 0.6722, 0.9157, 0.6722, 0.8742, 0.75, 0.9619, 0.3087, 0.9619, 0.3087, 0.9157, 0.2222, 0.1818, 0.8182, 0.1818, 0.8182, 0.1258, 0.75, 0.4025, 0.009607, 0.4025, 0.009607, 0.3087, 0.03806, 0.75, 0.1258, 0.75, 0.1258, 0.8182, 0.1818, 0.6913, 0.9619, 0.6913, 0.9619, 0.7778, 0.9157, 0.0, 0.5, 0.0, 0.5, 0.009607, 0.5975, 0.25, 0.1258, 0.1818, 0.1818, 0.1818, 0.1818, 0.8742, 0.75, 0.8742, 0.75, 0.8182, 0.8182, 0.9904, 0.4025, 0.9904, 0.4025, 0.9619, 0.3087, 0.4025, 0.9904, 0.4025, 0.9904, 0.5, 1.0, 0.1258, 0.75, 0.1258, 0.75, 0.08425, 0.6722, 0.8742, 0.25, 0.8182, 0.1818, 0.8182, 0.1818, 0.5, 0.0, 0.5, 0.0, 0.4025, 0.009607, 0.5975, 0.9904, 0.5975, 0.9904, 0.6913, 0.9619, 0.3278, 0.08425, 0.25, 0.1258, 0.25, 0.1258, 0.009607, 0.4025, 0.009607, 0.4025, 0.0, 0.5, 0.8182, 0.8182, 0.8182, 0.8182, 0.75, 0.8742, 1.0, 0.5, 1.0, 0.5, 0.9904, 0.4025, 0.08425, 0.6722, 0.08425, 0.6722, 0.05865, 0.5878, 0.3087, 0.9619, 0.3087, 0.9619, 0.4025, 0.9904, 0.9157, 0.3278, 0.8742, 0.25, 0.8742, 0.25, 0.5975, 0.009607, 0.5975, 0.009607, 0.5, 0.0, 0.5, 1.0, 0.5, 1.0, 0.5975, 0.9904, 0.03806, 0.3087, 0.03806, 0.3087, 0.009607, 0.4025, 0.4122, 0.05865, 0.3278, 0.08425, 0.3278, 0.08425, 0.55, 0.5, 0.55, 0.5, 0.6636, 0.5, 0.45, 0.2, 0.45, 0.2, 0.55, 0.2, 0.5, 0.8, 0.6636, 0.5, 0.6636, 0.5, 0.3364, 0.5, 0.3364, 0.5, 0.5, 0.8, 0.55, 0.5, 0.55, 0.5, 0.55, 0.2, 0.45, 0.2, 0.45, 0.5, 0.45, 0.5, 0.3364, 0.5, 0.3364, 0.5, 0.45, 0.5, 0.55, 0.2, 0.55, 0.5, 0.45, 0.5, 0.5, 0.8, 0.3364, 0.5, 0.45, 0.5, 0.7778, 0.9157, 0.6913, 0.9619, 0.75, 0.8742, 0.6913, 0.03806, 0.7778, 0.08427, 0.6722, 0.08425, 0.009607, 0.5975, 0.0, 0.5, 0.05865, 0.5878, 0.9157, 0.7778, 0.8536, 0.8536, 0.8742, 0.75, 0.5, 0.0, 0.5975, 0.009607, 0.5, 0.05, 0.08427, 0.7778, 0.03806, 0.6913, 0.1258, 0.75, 0.9904, 0.5975, 0.9619, 0.6913, 0.9414, 0.5878, 0.25, 0.8742, 0.2222, 0.9157, 0.1818, 0.8182, 0.3087, 0.03806, 0.4025, 0.009607, 0.3278, 0.08425, 0.9904, 0.4025, 1.0, 0.5, 0.9414, 0.4122, 0.4025, 0.9904, 0.3087, 0.9619, 0.4122, 0.9414, 0.1464, 0.1464, 0.2222, 0.08427, 0.1818, 0.1818, 0.8742, 0.25, 0.9157, 0.2222, 0.9157, 0.3278, 0.03806, 0.3087, 0.08427, 0.2222, 0.08425, 0.3278, 0.6913, 0.9619, 0.5975, 0.9904, 0.6722, 0.9157, 0.7778, 0.08427, 0.8536, 0.1464, 0.75, 0.1258, 0.0, 0.5, 0.009607, 0.4025, 0.05, 0.5, 0.8536, 0.8536, 0.7778, 0.9157, 0.8182, 0.8182, 0.5975, 0.009607, 0.6913, 0.03806, 0.5878, 0.05865, 0.08425, 0.6722, 0.03806, 0.6913, 0.05865, 0.5878, 0.9619, 0.6913, 0.9157, 0.7778, 0.9157, 0.6722, 0.1464, 0.8536, 0.08427, 0.7778, 0.1818, 0.8182, 0.4025, 0.009607, 0.5, 0.0, 0.4122, 0.05865, 0.95, 0.5, 1.0, 0.5, 0.9414, 0.5878, 0.3087, 0.9619, 0.2222, 0.9157, 0.3278, 0.9157, 0.2222, 0.08427, 0.3087, 0.03806, 0.25, 0.1258, 0.9157, 0.3278, 0.9619, 0.3087, 0.9414, 0.4122, 0.5, 1.0, 0.4025, 0.9904, 0.5, 0.95, 0.08427, 0.2222, 0.1464, 0.1464, 0.1258, 0.25, 0.5975, 0.9904, 0.5, 1.0, 0.5878, 0.9414, 0.8536, 0.1464, 0.9157, 0.2222, 0.8182, 0.1818, 0.009607, 0.4025, 0.03806, 0.3087, 0.05865, 0.4122, 0.6722, 0.9157, 0.75, 0.8742, 0.6722, 0.9157, 1.0, 0.5, 0.9904, 0.5975, 1.0, 0.5, 0.3087, 0.9619, 0.2222, 0.9157, 0.3087, 0.9619, 0.05, 0.5, 0.05865, 0.5878, 0.05, 0.5, 0.9414, 0.4122, 0.9157, 0.3278, 0.9414, 0.4122, 0.5975, 0.009607, 0.6913, 0.03806, 0.5975, 0.009607, 0.4122, 0.9414, 0.5, 0.95, 0.4122, 0.9414, 0.03806, 0.3087, 0.08427, 0.2222, 0.03806, 0.3087, 0.5, 0.05, 0.5, 0.05, 0.4122, 0.05865, 0.5878, 0.9414, 0.6722, 0.9157, 0.5878, 0.9414, 0.9904, 0.5975, 0.9619, 0.6913, 0.9904, 0.5975, 0.2222, 0.9157, 0.1464, 0.8536, 0.2222, 0.9157, 0.05865, 0.4122, 0.05, 0.5, 0.05865, 0.4122, 0.95, 0.5, 0.9414, 0.4122, 0.95, 0.5, 0.6913, 0.03806, 0.7778, 0.08427, 0.6913, 0.03806, 0.3278, 0.9157, 0.4122, 0.9414, 0.3278, 0.9157, 0.08427, 0.2222, 0.1464, 0.1464, 0.08427, 0.2222, 0.5878, 0.05865, 0.5, 0.05, 0.5878, 0.05865, 0.5, 0.95, 0.5878, 0.9414, 0.5, 0.95, 0.9619, 0.6913, 0.9157, 0.7778, 0.9619, 0.6913, 0.1464, 0.8536, 0.08427, 0.7778, 0.1464, 0.8536, 0.08425, 0.3278, 0.05865, 0.4122, 0.08425, 0.3278, 0.9414, 0.5878, 0.95, 0.5, 0.9414, 0.5878, 0.7778, 0.08427, 0.8536, 0.1464, 0.7778, 0.08427, 0.25, 0.8742, 0.3278, 0.9157, 0.25, 0.8742, 0.1464, 0.1464, 0.2222, 0.08427, 0.1464, 0.1464, 0.6722, 0.08425, 0.5878, 0.05865, 0.6722, 0.08425, 0.9157, 0.7778, 0.8536, 0.8536, 0.9157, 0.7778, 0.08427, 0.7778, 0.03806, 0.6913, 0.08427, 0.7778, 0.1258, 0.25, 0.08425, 0.3278, 0.1258, 0.25, 0.9157, 0.6722, 0.9414, 0.5878, 0.9157, 0.6722, 0.8536, 0.1464, 0.9157, 0.2222, 0.8536, 0.1464, 0.1818, 0.8182, 0.25, 0.8742, 0.1818, 0.8182, 0.2222, 0.08427, 0.3087, 0.03806, 0.2222, 0.08427, 0.75, 0.1258, 0.6722, 0.08425, 0.75, 0.1258, 0.8536, 0.8536, 0.7778, 0.9157, 0.8536, 0.8536, 0.03806, 0.6913, 0.009607, 0.5975, 0.03806, 0.6913, 0.1818, 0.1818, 0.1258, 0.25, 0.1818, 0.1818, 0.8742, 0.75, 0.9157, 0.6722, 0.8742, 0.75, 0.9157, 0.2222, 0.9619, 0.3087, 0.9157, 0.2222, 0.1258, 0.75, 0.1818, 0.8182, 0.1258, 0.75, 0.3087, 0.03806, 0.4025, 0.009607, 0.3087, 0.03806, 0.8182, 0.1818, 0.75, 0.1258, 0.8182, 0.1818, 0.7778, 0.9157, 0.6913, 0.9619, 0.7778, 0.9157, 0.009607, 0.5975, 0.0, 0.5, 0.009607, 0.5975, 0.25, 0.1258, 0.25, 0.1258, 0.1818, 0.1818, 0.8182, 0.8182, 0.8742, 0.75, 0.8182, 0.8182, 0.9619, 0.3087, 0.9904, 0.4025, 0.9619, 0.3087, 0.5, 1.0, 0.4025, 0.9904, 0.5, 1.0, 0.08425, 0.6722, 0.1258, 0.75, 0.08425, 0.6722, 0.8742, 0.25, 0.8742, 0.25, 0.8182, 0.1818, 0.4025, 0.009607, 0.5, 0.0, 0.4025, 0.009607, 0.6913, 0.9619, 0.5975, 0.9904, 0.6913, 0.9619, 0.3278, 0.08425, 0.3278, 0.08425, 0.25, 0.1258, 0.0, 0.5, 0.009607, 0.4025, 0.0, 0.5, 0.75, 0.8742, 0.8182, 0.8182, 0.75, 0.8742, 0.9904, 0.4025, 1.0, 0.5, 0.9904, 0.4025, 0.05865, 0.5878, 0.08425, 0.6722, 0.05865, 0.5878, 0.4025, 0.9904, 0.3087, 0.9619, 0.4025, 0.9904, 0.9157, 0.3278, 0.9157, 0.3278, 0.8742, 0.25, 0.5, 0.0, 0.5975, 0.009607, 0.5, 0.0, 0.5975, 0.9904, 0.5, 1.0, 0.5975, 0.9904, 0.009607, 0.4025, 0.03806, 0.3087, 0.009607, 0.4025, 0.4122, 0.05865, 0.4122, 0.05865, 0.3278, 0.08425, 0.6636, 0.5, 0.55, 0.5, 0.6636, 0.5, 0.55, 0.2, 0.45, 0.2, 0.55, 0.2, 0.5, 0.8, 0.5, 0.8, 0.6636, 0.5, 0.5, 0.8, 0.3364, 0.5, 0.5, 0.8, 0.55, 0.2, 0.55, 0.5, 0.55, 0.2, 0.45, 0.2, 0.45, 0.2, 0.45, 0.5, 0.45, 0.5, 0.3364, 0.5, 0.45, 0.5, 0.45, 0.2, 0.55, 0.2, 0.45, 0.5, 0.55, 0.5, 0.6636, 0.5, 0.5, 0.8, 0.5, 0.8, 0.45, 0.5, 0.55, 0.5])
me_circle_003.use_remesh_preserve_volume = False
me_circle_003.use_remesh_preserve_attributes = False
me_circle_003.use_mirror_vertex_groups = False
me_circle_003.update()
me_plane = bpy.data.meshes.new('Plane')
me_plane.from_pydata([(-1.0, -1.0, 0.0), (1.0, -1.0, 0.0), (-1.0, 1.0, 0.0), (1.0, 1.0, 0.0)], [], [(0, 1, 3, 2)])
me_plane.use_remesh_preserve_volume = False
me_plane.use_remesh_preserve_attributes = False
me_plane.use_mirror_vertex_groups = False
me_plane.update()
me_circle_010 = bpy.data.meshes.new('Circle.010')
me_circle_010.from_pydata([(-692.0, -272.3, 2.0), (-673.6, -294.8, 2.0), (-659.8, -320.5, 2.0), (-651.4, -348.4, 2.0), (-648.5, -377.3, 2.0), (-651.4, -406.3, 2.0), (-659.8, -434.1, 2.0), (-673.6, -459.8, 2.0), (-692.0, -482.3, 2.0), (-714.5, -500.8, 2.0), (-740.2, -514.5, 2.0), (-768.0, -522.9, 2.0), (-797.0, -525.8, 2.0), (-714.5, -253.9, 2.0), (-740.2, -240.1, 2.0), (-768.0, -231.7, 2.0), (-797.0, -228.8, 2.0), (-826.0, -231.7, 2.0), (-853.8, -240.1, 2.0), (-879.5, -253.9, 2.0), (-902.0, -272.3, 2.0), (-920.5, -294.8, 2.0), (-934.2, -320.5, 2.0), (-942.6, -348.4, 2.0), (-945.5, -377.3, 2.0), (-942.6, -406.3, 2.0), (-934.2, -434.1, 2.0), (-920.5, -459.8, 2.0), (-902.0, -482.3, 2.0), (-879.5, -500.8, 2.0), (-853.8, -514.5, 2.0), (-826.0, -522.9, 2.0)], [], [(18, 19, 20, 21, 22, 23, 24, 25, 26, 27, 28, 29, 30, 31, 12, 11, 10, 9, 8, 7, 6, 5, 4, 3, 2, 1, 0, 13, 14, 15, 16, 17)])
_uv = me_circle_010.uv_layers.new(name='UVMap')
_uv.uv.foreach_set('vector', [0.0, 0.0, 0.0, 0.0, 0.0, 0.0, 0.0, 0.0, 0.0, 0.0, 0.0, 0.0, 0.0, 0.0, 0.0, 0.0, 0.0, 0.0, 0.0, 0.0, 0.0, 0.0, 0.0, 0.0, 0.0, 0.0, 0.0, 0.0, 0.0, 0.0, 0.0, 0.0, 0.0, 0.0, 0.0, 0.0, 0.0, 0.0, 0.0, 0.0, 0.0, 0.0, 0.0, 0.0, 0.0, 0.0, 0.0, 0.0, 0.0, 0.0, 0.0, 0.0, 0.0, 0.0, 0.0, 0.0, 0.0, 0.0, 0.0, 0.0, 0.0, 0.0, 0.0, 0.0])
me_circle_010.use_remesh_preserve_volume = False
me_circle_010.use_remesh_preserve_attributes = False
me_circle_010.use_mirror_vertex_groups = False
me_circle_010.update()

# ---- objects
ob_dpad = bpy.data.objects.new('dpad', me_plane_002)
ob_updn_btn = bpy.data.objects.new('updn_btn', me_plane_004)
ob_zoom_btn = bpy.data.objects.new('zoom_btn', me_plane_003)
ob_ghostring = bpy.data.objects.new('ghostring', me_plane_001)
ob_touch_area = bpy.data.objects.new('touch_area', me_circle_002)
ob_input_zoom_up = bpy.data.objects.new('input_zoom_up', me_circle_009)
ob_input_zoom_dn = bpy.data.objects.new('input_zoom_dn', me_circle_008)
ob_input_updn_dn = bpy.data.objects.new('input_updn_dn', me_circle_007)
ob_input_updn_up = bpy.data.objects.new('input_updn_up', me_circle_001)
ob_input_dpad_lt = bpy.data.objects.new('input_dpad_lt', me_circle_006)
ob_input_dpad_dn = bpy.data.objects.new('input_dpad_dn', me_circle_005)
ob_input_dpad_rt = bpy.data.objects.new('input_dpad_rt', me_circle_004)
ob_input_dpad_up = bpy.data.objects.new('input_dpad_up', me_circle)
ob_circle_arrow = bpy.data.objects.new('circle_arrow', me_circle_003)
ob_screen = bpy.data.objects.new('screen', me_plane)
ob_input_dpad = bpy.data.objects.new('input_dpad', me_circle_010)

# ---- transforms, parenting, visibility, modifiers, constraints
ob_dpad.location = (0.0, 0.0, 5.96e-08)
ob_dpad.lineart.crease_threshold = 0.0
ob_updn_btn.location = (0.0, 0.0, 0.0)
ob_updn_btn.hide_viewport = True
ob_updn_btn.lineart.crease_threshold = 0.0
ob_zoom_btn.location = (0.0, 0.0, 0.0)
ob_zoom_btn.hide_viewport = True
ob_zoom_btn.lineart.crease_threshold = 0.0
ob_ghostring.location = (0.0, 0.0, 0.0)
ob_ghostring.scale = (1.0, 1.0, 0.9)
ob_ghostring.lineart.crease_threshold = 0.0
ob_touch_area.location = (0.0, 0.0, 0.0)
ob_touch_area.lineart.crease_threshold = 0.0
ob_input_zoom_up.location = (0.0, 0.0, 0.0)
ob_input_zoom_up.hide_viewport = True
ob_input_zoom_up.lineart.crease_threshold = 0.0
ob_input_zoom_dn.location = (0.0, 0.0, 0.0)
ob_input_zoom_dn.hide_viewport = True
ob_input_zoom_dn.lineart.crease_threshold = 0.0
ob_input_updn_dn.location = (0.0, 0.0, 0.0)
ob_input_updn_dn.hide_viewport = True
ob_input_updn_dn.lineart.crease_threshold = 0.0
ob_input_updn_up.location = (0.0, 0.0, 0.0)
ob_input_updn_up.hide_viewport = True
ob_input_updn_up.lineart.crease_threshold = 0.0
ob_input_dpad_lt.location = (-6.104e-05, -3.052e-05, 1.192e-07)
ob_input_dpad_lt.hide_viewport = True
ob_input_dpad_lt.lineart.crease_threshold = 0.0
ob_input_dpad_dn.location = (0.0, 3.052e-05, 0.0)
ob_input_dpad_dn.hide_viewport = True
ob_input_dpad_dn.lineart.crease_threshold = 0.0
ob_input_dpad_rt.location = (0.0, 0.0, -1.192e-07)
ob_input_dpad_rt.hide_viewport = True
ob_input_dpad_rt.lineart.crease_threshold = 0.0
ob_input_dpad_up.location = (0.0, 0.0, 0.0)
ob_input_dpad_up.hide_viewport = True
ob_input_dpad_up.lineart.crease_threshold = 0.0
ob_circle_arrow.location = (0.0, 0.0, 0.0)
ob_circle_arrow.lineart.crease_threshold = 0.0
ob_screen.location = (0.0, 0.0, 0.0)
ob_screen.scale = (960.0, 540.0, 1.0)
ob_screen.hide_viewport = True
ob_screen.lineart.crease_threshold = 0.0
ob_input_dpad.location = (0.0, -3.052e-05, 0.0)
ob_input_dpad.lineart.crease_threshold = 0.0

# ---- collection membership
col_collection_1.objects.link(ob_dpad)
col_collection_1.objects.link(ob_updn_btn)
col_collection_1.objects.link(ob_zoom_btn)
col_collection_1.objects.link(ob_ghostring)
col_collection_2.objects.link(ob_touch_area)
col_collection_2.objects.link(ob_input_zoom_up)
col_collection_2.objects.link(ob_input_zoom_dn)
col_collection_2.objects.link(ob_input_updn_dn)
col_collection_2.objects.link(ob_input_updn_up)
col_collection_2.objects.link(ob_input_dpad_lt)
col_collection_2.objects.link(ob_input_dpad_dn)
col_collection_2.objects.link(ob_input_dpad_rt)
col_collection_2.objects.link(ob_input_dpad_up)
col_collection_3.objects.link(ob_circle_arrow)
col_collection_11.objects.link(ob_screen)
col_collection_12.objects.link(ob_input_dpad)

# ---- scene / render settings (as saved in the file)
scene.frame_start = 1; scene.frame_end = 250; scene.frame_set(1)
scene.render.engine = 'CYCLES'
scene.render.resolution_percentage = 50
scene.render.dither_intensity = 0.0
scene.cycles.use_denoising = False
scene.cycles.samples = 10
scene.cycles.sampling_pattern = 'TABULATED_SOBOL'
scene.cycles.light_sampling_threshold = 0.0
scene.cycles.use_adaptive_sampling = False
scene.cycles.use_light_tree = False
scene.cycles.blur_glossy = 0.0
scene.cycles.volume_bounces = 1
scene.cycles.pixel_filter_type = 'GAUSSIAN'
scene.cycles.sample_clamp_indirect = 0.0
scene.view_settings.view_transform = 'Standard'
bpy.context.view_layer.update()

# ---- added for rendering (the .blend has no active camera and no usable light): camera, sun
cam_auto = bpy.data.cameras.new('AutoCamera')
cam_auto.lens = 50.0
cam_auto.sensor_width = 36.0
cam_auto.clip_end = 35026.8
ob_auto_camera = bpy.data.objects.new('AutoCamera', cam_auto)
scene.collection.objects.link(ob_auto_camera)
ob_auto_camera.location = (1993.77, -2418.4, 1597.67)
ob_auto_camera.rotation_euler = (1.09748, -7.21219e-08, 0.694738)
scene.camera = ob_auto_camera
light_auto_sun = bpy.data.lights.new('AutoSun', 'SUN')
light_auto_sun.energy = 3.0
light_auto_sun.angle = 0.0523599
ob_auto_sun = bpy.data.objects.new('AutoSun', light_auto_sun)
scene.collection.objects.link(ob_auto_sun)
ob_auto_sun.rotation_euler = (0.872665, 0.174533, 0.523599)
bpy.context.view_layer.update()
